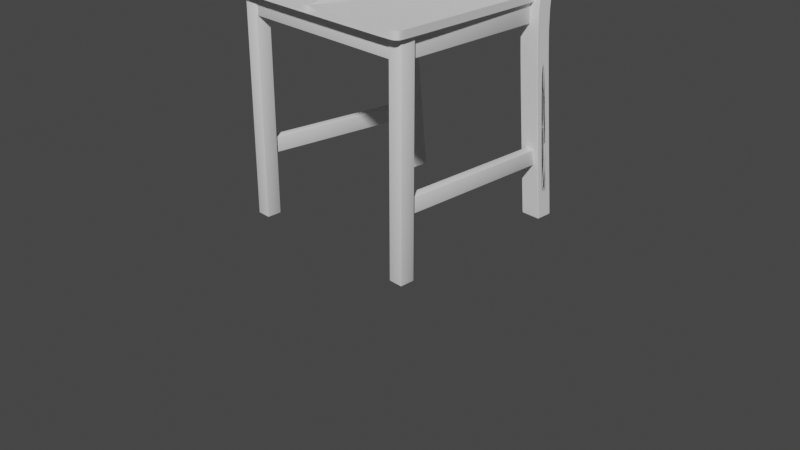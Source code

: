 # Source: Chair.blend  (saved by Blender 3.3.6; exported with 4.5.12 LTS)
import bpy
from mathutils import Matrix  # noqa: F401  (used for matrix-valued properties, if any)

bpy.ops.wm.read_factory_settings(use_empty=True)
scene = bpy.context.scene
scene.name = 'Scene'

# ---- collections
col_references = bpy.data.collections.new('References'); scene.collection.children.link(col_references)

# ---- world
world_world = bpy.data.worlds.new('World'); scene.world = world_world
world_world.use_nodes = True; world_world.node_tree.nodes.clear()
_N = world_world.node_tree.nodes; _L = world_world.node_tree.links
n0 = _N.new('ShaderNodeOutputWorld'); n0.name = 'World Output'; n0.location = (300, 300)
n1 = _N.new('ShaderNodeBackground'); n1.name = 'Background'; n1.location = (10, 300)
n1.inputs[0].default_value = (0.05088, 0.05088, 0.05088, 1.0)
_L.new(n1.outputs[0], n0.inputs[0])
n0.is_active_output = True
world_world.color = (0.05088, 0.05088, 0.05088)
world_world.use_sun_shadow = False
world_world.sun_shadow_jitter_overblur = 0.0

# ---- cameras
cam_camera = bpy.data.cameras.new('Camera')
cam_camera.clip_end = 100.0
cam_camera.ortho_scale = 7.314

# ---- meshes
me_cube_003 = bpy.data.meshes.new('Cube.003')
me_cube_003.from_pydata([(-1.051, -0.9662, 0.0232), (-1.051, -0.9662, 2.334), (-1.051, -0.8125, 0.0232), (-1.051, -0.8125, 2.334), (-0.9016, -0.9662, 0.0232), (-0.9016, -0.9662, 2.334), (-0.9016, -0.8125, 0.0232), (-0.9016, -0.8125, 2.334)], [], [(0, 1, 3, 2), (2, 3, 7, 6), (6, 7, 5, 4), (4, 5, 1, 0), (2, 6, 4, 0), (7, 3, 1, 5)])
me_cube_003.polygons.foreach_set('use_smooth', [True] * 6)
_uv = me_cube_003.uv_layers.new(name='UVMap')
_uv.uv.foreach_set('vector', [0.375, 0.0, 0.625, 0.0, 0.625, 0.25, 0.375, 0.25, 0.375, 0.25, 0.625, 0.25, 0.625, 0.5, 0.375, 0.5, 0.375, 0.5, 0.625, 0.5, 0.625, 0.75, 0.375, 0.75, 0.375, 0.75, 0.625, 0.75, 0.625, 1.0, 0.375, 1.0, 0.125, 0.5, 0.375, 0.5, 0.375, 0.75, 0.125, 0.75, 0.625, 0.5, 0.875, 0.5, 0.875, 0.75, 0.625, 0.75])
me_cube_003.update()
me_plane = bpy.data.meshes.new('Plane')
me_plane.from_pydata([(-0.9226, 0.9164, 0.0), (0.0, -1.076, 0.0), (0.0, 0.9164, 0.0), (-1.025, -1.076, 0.0), (-1.104, -0.9884, 0.0), (-1.067, -1.064, 0.0), (-1.097, -1.032, 0.0), (0.0, 0.9164, 0.07913), (-0.9226, 0.9164, 0.07913), (0.0, -1.076, 0.07913), (-1.104, -0.9884, 0.07913), (-1.097, -1.032, 0.07913), (-1.067, -1.064, 0.07913), (-1.025, -1.076, 0.07913), (-1.067, -1.064, 0.003956), (-1.067, -1.064, 0.07517), (-1.097, -1.032, 0.07517), (-1.097, -1.032, 0.003956), (-1.104, -0.9884, 0.003956), (-1.104, -0.9884, 0.07517), (-0.9226, 0.9164, 0.07517), (-0.9226, 0.9164, 0.003956), (0.0, 0.9164, 0.07517), (0.0, 0.9164, 0.003956), (-1.025, -1.076, 0.003956), (-1.025, -1.076, 0.07517), (0.0, -1.076, 0.07517), (0.0, -1.076, 0.003956), (-0.9229, 0.9136, 0.0), (-0.9229, 0.9136, 0.07913), (-0.9229, 0.9136, 0.003956), (-0.9229, 0.9136, 0.07517), (0.0, 0.9164, 0.0), (0.0, 0.9164, 0.07913), (0.0, 0.9164, 0.003956), (0.0, 0.9164, 0.07517), (-1.067, -1.064, 0.009082), (-1.097, -1.032, 0.009082), (-1.104, -0.9884, 0.009082), (-0.9226, 0.9164, 0.009082), (0.0, 0.9164, 0.009082), (-1.025, -1.076, 0.009082), (0.0, -1.076, 0.009082), (-0.9229, 0.9136, 0.009082), (0.0, 0.9164, 0.009082), (0.0, -1.076, 0.0), (0.0, -1.076, 0.07913), (0.0, -1.076, 0.003956), (0.0, -1.076, 0.07517), (0.0, -1.076, 0.009082)], [], [(4, 28, 0, 32, 2, 1, 45, 3, 5, 6), (10, 11, 12, 13, 46, 9, 7, 33, 8, 29), (16, 15, 12, 11), (31, 19, 10, 29), (35, 20, 8, 33), (15, 25, 13, 12), (19, 16, 11, 10), (26, 22, 7, 9), (48, 26, 9, 46), (45, 1, 27, 47), (49, 42, 26, 48), (1, 2, 23, 27), (42, 40, 22, 26), (4, 6, 17, 18), (38, 37, 16, 19), (5, 3, 24, 14), (36, 41, 25, 15), (32, 0, 21, 34), (44, 39, 20, 35), (28, 4, 18, 30), (43, 38, 19, 31), (6, 5, 14, 17), (37, 36, 15, 16), (39, 43, 31, 20), (0, 28, 30, 21), (20, 31, 29, 8), (40, 44, 35, 22), (2, 32, 34, 23), (22, 35, 33, 7), (23, 34, 44, 40), (21, 30, 43, 39), (17, 14, 36, 37), (30, 18, 38, 43), (34, 21, 39, 44), (14, 24, 41, 36), (18, 17, 37, 38), (27, 23, 40, 42), (47, 27, 42, 49), (24, 47, 49, 41), (41, 49, 48, 25), (3, 45, 47, 24), (25, 48, 46, 13)])
me_plane.polygons.foreach_set('use_smooth', [True] * 42)
_uv = me_plane.uv_layers.new(name='UVMap')
_uv.uv.foreach_set('vector', [0.0, 0.04394, 0.0, 0.9986, 0.0, 1.0, 0.5, 1.0, 0.5, 1.0, 0.5, 0.0, 0.5, 0.0, 0.03953, 0.0, 0.01992, 0.005887, 0.005454, 0.02197, 0.0, 0.04394, 0.005454, 0.02197, 0.01992, 0.005887, 0.03953, 0.0, 0.5, 0.0, 0.5, 0.0, 0.5, 1.0, 0.5, 1.0, 0.0, 1.0, 0.0, 0.9986, 0.005454, 0.02197, 0.01992, 0.005887, 0.01992, 0.005887, 0.005454, 0.02197, 0.0, 0.9986, 0.0, 0.04394, 0.0, 0.04394, 0.0, 0.9986, 0.5, 1.0, 0.0, 1.0, 0.0, 1.0, 0.5, 1.0, 0.01992, 0.005887, 0.03953, 0.0, 0.03953, 0.0, 0.01992, 0.005887, 0.0, 0.04394, 0.005454, 0.02197, 0.005454, 0.02197, 0.0, 0.04394, 0.5, 0.0, 0.5, 1.0, 0.5, 1.0, 0.5, 0.0, 0.5, 0.0, 0.5, 0.0, 0.5, 0.0, 0.5, 0.0, 0.5, 0.0, 0.5, 0.0, 0.5, 0.0, 0.5, 0.0, 0.5, 0.0, 0.5, 0.0, 0.5, 0.0, 0.5, 0.0, 0.5, 0.0, 0.5, 1.0, 0.5, 1.0, 0.5, 0.0, 0.5, 0.0, 0.5, 1.0, 0.5, 1.0, 0.5, 0.0, 0.0, 0.04394, 0.005454, 0.02197, 0.005454, 0.02197, 0.0, 0.04394, 0.0, 0.04394, 0.005454, 0.02197, 0.005454, 0.02197, 0.0, 0.04394, 0.01992, 0.005887, 0.03953, 0.0, 0.03953, 0.0, 0.01992, 0.005887, 0.01992, 0.005887, 0.03953, 0.0, 0.03953, 0.0, 0.01992, 0.005887, 0.5, 1.0, 0.0, 1.0, 0.0, 1.0, 0.5, 1.0, 0.5, 1.0, 0.0, 1.0, 0.0, 1.0, 0.5, 1.0, 0.0, 0.9986, 0.0, 0.04394, 0.0, 0.04394, 0.0, 0.9986, 0.0, 0.9986, 0.0, 0.04394, 0.0, 0.04394, 0.0, 0.9986, 0.005454, 0.02197, 0.01992, 0.005887, 0.01992, 0.005887, 0.005454, 0.02197, 0.005454, 0.02197, 0.01992, 0.005887, 0.01992, 0.005887, 0.005454, 0.02197, 0.0, 1.0, 0.0, 0.9986, 0.0, 0.9986, 0.0, 1.0, 0.0, 1.0, 0.0, 0.9986, 0.0, 0.9986, 0.0, 1.0, 0.0, 1.0, 0.0, 0.9986, 0.0, 0.9986, 0.0, 1.0, 0.5, 1.0, 0.5, 1.0, 0.5, 1.0, 0.5, 1.0, 0.5, 1.0, 0.5, 1.0, 0.5, 1.0, 0.5, 1.0, 0.5, 1.0, 0.5, 1.0, 0.5, 1.0, 0.5, 1.0, 0.5, 1.0, 0.5, 1.0, 0.5, 1.0, 0.5, 1.0, 0.0, 1.0, 0.0, 0.9986, 0.0, 0.9986, 0.0, 1.0, 0.005454, 0.02197, 0.01992, 0.005887, 0.01992, 0.005887, 0.005454, 0.02197, 0.0, 0.9986, 0.0, 0.04394, 0.0, 0.04394, 0.0, 0.9986, 0.5, 1.0, 0.0, 1.0, 0.0, 1.0, 0.5, 1.0, 0.01992, 0.005887, 0.03953, 0.0, 0.03953, 0.0, 0.01992, 0.005887, 0.0, 0.04394, 0.005454, 0.02197, 0.005454, 0.02197, 0.0, 0.04394, 0.5, 0.0, 0.5, 1.0, 0.5, 1.0, 0.5, 0.0, 0.5, 0.0, 0.5, 0.0, 0.5, 0.0, 0.5, 0.0, 0.03953, 0.0, 0.5, 0.0, 0.5, 0.0, 0.03953, 0.0, 0.03953, 0.0, 0.5, 0.0, 0.5, 0.0, 0.03953, 0.0, 0.03953, 0.0, 0.5, 0.0, 0.5, 0.0, 0.03953, 0.0, 0.03953, 0.0, 0.5, 0.0, 0.5, 0.0, 0.03953, 0.0])
me_plane.update()
me_cube_004 = bpy.data.meshes.new('Cube.004')
me_cube_004.from_pydata([(-1.0, 0.9831, 0.02324), (-1.0, 0.7958, 2.023), (-1.0, 1.152, 0.02324), (-1.0, 0.957, 2.023), (-0.7927, 0.9831, 0.02324), (-0.7927, 0.7958, 2.023), (-0.7927, 1.152, 0.02324), (-0.7927, 0.957, 2.023), (-1.0, 0.7958, 2.358), (-1.0, 0.957, 2.398), (-0.7927, 0.7958, 2.358), (-0.7927, 0.957, 2.398), (-1.0, 1.203, 4.775), (-1.0, 1.346, 4.745), (-0.7927, 1.203, 4.775), (-0.7927, 1.346, 4.745), (-0.7927, 1.346, 4.742), (-0.7927, 1.202, 4.771), (-1.0, 1.346, 4.742), (-1.0, 1.202, 4.771), (-1.0, 1.345, 4.745), (-0.7927, 1.345, 4.745), (-1.0, 1.345, 4.742), (-0.7927, 1.345, 4.742), (-0.7927, 1.204, 4.774), (-1.0, 1.204, 4.774), (-1.0, 1.204, 4.771), (-0.7927, 1.204, 4.771), (-0.9981, 1.203, 4.775), (-0.9981, 1.346, 4.745), (-0.9981, 1.202, 4.771), (-0.9981, 1.346, 4.742), (-0.9981, 1.345, 4.745), (-0.9981, 1.204, 4.774), (-0.7953, 1.203, 4.775), (-0.7953, 1.346, 4.745), (-0.7953, 1.346, 4.742), (-0.7953, 1.202, 4.771), (-0.7953, 1.345, 4.745), (-0.7953, 1.204, 4.774), (-1.0, 0.9827, 0.02685), (-1.0, 1.151, 0.02685), (-0.7927, 1.151, 0.02685), (-0.7927, 0.9827, 0.02685), (-0.7985, 1.152, 0.02324), (-0.9942, 1.152, 0.02324), (-0.9942, 0.957, 2.023), (-0.7985, 0.957, 2.023), (-0.9942, 0.9831, 0.02324), (-0.7985, 0.9831, 0.02324), (-0.7985, 0.7958, 2.023), (-0.9942, 0.7958, 2.023), (-0.7985, 0.9827, 0.02685), (-0.9942, 0.9827, 0.02685), (-0.9942, 1.151, 0.02685), (-0.7985, 1.151, 0.02685), (-1.0, 1.095, 0.02324), (-1.0, 1.039, 0.02324), (-1.0, 0.8495, 2.023), (-1.0, 0.9032, 2.023), (-0.7927, 1.039, 0.02324), (-0.7927, 1.095, 0.02324), (-0.7927, 0.9032, 2.023), (-0.7927, 0.8495, 2.023), (-0.7927, 1.095, 0.02685), (-0.7927, 1.039, 0.02685), (-1.0, 1.039, 0.02685), (-1.0, 1.095, 0.02685), (-0.9942, 1.095, 0.02324), (-0.9942, 1.039, 0.02324), (-0.7985, 1.095, 0.02324), (-0.7985, 1.039, 0.02324), (-1.0, 0.7958, 2.191), (-1.0, 0.957, 2.211), (-0.8044, 1.152, 0.02324), (-0.8044, 0.957, 2.023), (-0.8044, 0.9831, 0.02324), (-0.8044, 0.7958, 2.023), (-0.8044, 0.9827, 0.02685), (-0.8044, 1.151, 0.02685), (-0.8044, 1.095, 0.02324), (-0.8044, 1.039, 0.02324), (-1.0, 0.957, 2.117), (-1.0, 0.957, 2.304), (-0.7927, 0.957, 2.211)], [], [(67, 59, 3, 41), (55, 47, 7, 42), (65, 63, 5, 43), (53, 51, 1, 40), (71, 60, 4, 49), (5, 63, 62, 7, 84, 11, 10), (11, 9, 8, 10), (3, 59, 58, 1, 72, 8, 9, 83, 73, 82), (1, 51, 77, 50, 5, 10, 8, 72), (7, 47, 75, 46, 3, 82, 73, 83, 9, 11, 84), (27, 17, 14, 24), (26, 19, 12, 25), (38, 21, 15, 35), (36, 35, 15, 16), (30, 28, 12, 19), (10, 17, 37, 30, 19, 8), (9, 18, 31, 36, 16, 11), (9, 8, 19, 26, 22, 18), (11, 10, 17, 27, 23, 16), (39, 24, 21, 38), (18, 22, 20, 13), (16, 23, 21, 15), (34, 14, 24, 39), (22, 26, 25, 20), (23, 27, 24, 21), (12, 28, 33, 25), (25, 33, 32, 20), (37, 34, 28, 30), (18, 13, 29, 31), (20, 32, 29, 13), (17, 14, 34, 37), (28, 34, 39, 33), (33, 39, 38, 32), (31, 29, 35, 36), (32, 38, 35, 29), (48, 53, 40, 0), (60, 65, 43, 4), (44, 55, 42, 6), (56, 67, 41, 2), (2, 41, 54, 45), (74, 79, 55, 44), (4, 43, 52, 49), (76, 78, 53, 48), (57, 69, 48, 0), (81, 71, 49, 76), (43, 5, 50, 52), (78, 77, 51, 53), (41, 3, 46, 54), (79, 75, 47, 55), (74, 44, 70, 80), (80, 70, 71, 81), (2, 45, 68, 56), (56, 68, 69, 57), (0, 40, 66, 57), (57, 66, 67, 56), (6, 42, 64, 61), (61, 64, 65, 60), (44, 6, 61, 70), (70, 61, 60, 71), (42, 7, 62, 64), (64, 62, 63, 65), (40, 1, 58, 66), (66, 58, 59, 67), (68, 80, 81, 69), (45, 74, 80, 68), (54, 46, 75, 79), (52, 50, 77, 78), (69, 81, 76, 48), (49, 52, 78, 76), (45, 54, 79, 74)])
me_cube_004.polygons.foreach_set('use_smooth', [True] * 70)
_uv = me_cube_004.uv_layers.new(name='UVMap')
_uv.uv.foreach_set('vector', [0.3755, 0.1667, 0.625, 0.1667, 0.625, 0.25, 0.3755, 0.25, 0.3755, 0.4167, 0.625, 0.4167, 0.625, 0.5, 0.3755, 0.5, 0.3755, 0.6667, 0.625, 0.6667, 0.625, 0.75, 0.3755, 0.75, 0.3755, 0.9167, 0.625, 0.9167, 0.625, 1.0, 0.3755, 1.0, 0.2917, 0.6667, 0.375, 0.6667, 0.375, 0.75, 0.2917, 0.75, 0.625, 0.75, 0.625, 0.6667, 0.625, 0.5833, 0.625, 0.5, 0.625, 0.5, 0.625, 0.5, 0.625, 0.75, 0.625, 0.5, 0.875, 0.5, 0.875, 0.75, 0.625, 0.75, 0.625, 0.25, 0.625, 0.1667, 0.625, 0.08333, 0.625, 0.0, 0.625, 0.0, 0.625, 0.0, 0.625, 0.25, 0.625, 0.25, 0.625, 0.25, 0.625, 0.25, 0.625, 1.0, 0.625, 0.9167, 0.625, 0.8359, 0.625, 0.8333, 0.625, 0.75, 0.625, 0.75, 0.625, 1.0, 0.625, 1.0, 0.625, 0.5, 0.625, 0.4167, 0.625, 0.4141, 0.625, 0.3333, 0.625, 0.25, 0.625, 0.25, 0.625, 0.25, 0.625, 0.25, 0.625, 0.25, 0.625, 0.5, 0.625, 0.5, 0.625, 0.748, 0.625, 0.75, 0.625, 0.75, 0.625, 0.748, 0.875, 0.748, 0.875, 0.75, 0.875, 0.75, 0.875, 0.748, 0.6281, 0.502, 0.625, 0.502, 0.625, 0.5, 0.6281, 0.5, 0.0, 0.0, 0.0, 0.0, 0.0, 0.0, 0.0, 0.0, 0.0, 0.0, 0.0, 0.0, 0.0, 0.0, 0.0, 0.0, 0.0, 0.0, 0.0, 0.0, 0.0, 0.0, 0.0, 0.0, 0.0, 0.0, 0.0, 0.0, 0.0, 0.0, 0.0, 0.0, 0.0, 0.0, 0.0, 0.0, 0.0, 0.0, 0.0, 0.0, 0.875, 0.5, 0.875, 0.75, 0.875, 0.75, 0.875, 0.748, 0.875, 0.502, 0.875, 0.5, 0.625, 0.5, 0.625, 0.75, 0.625, 0.75, 0.625, 0.748, 0.625, 0.502, 0.625, 0.5, 0.6281, 0.748, 0.625, 0.748, 0.625, 0.502, 0.6281, 0.502, 0.875, 0.5, 0.875, 0.502, 0.875, 0.502, 0.875, 0.5, 0.625, 0.5, 0.625, 0.502, 0.625, 0.502, 0.625, 0.5, 0.6281, 0.75, 0.625, 0.75, 0.625, 0.748, 0.6281, 0.748, 0.875, 0.502, 0.875, 0.748, 0.875, 0.748, 0.875, 0.502, 0.625, 0.502, 0.625, 0.748, 0.625, 0.748, 0.625, 0.502, 0.875, 0.75, 0.8727, 0.75, 0.8727, 0.748, 0.875, 0.748, 0.875, 0.748, 0.8727, 0.748, 0.8727, 0.502, 0.875, 0.502, 0.0, 0.0, 0.0, 0.0, 0.0, 0.0, 0.0, 0.0, 0.0, 0.0, 0.0, 0.0, 0.0, 0.0, 0.0, 0.0, 0.875, 0.502, 0.8727, 0.502, 0.8727, 0.5, 0.875, 0.5, 0.0, 0.0, 0.0, 0.0, 0.0, 0.0, 0.0, 0.0, 0.8727, 0.75, 0.6281, 0.75, 0.6281, 0.748, 0.8727, 0.748, 0.8727, 0.748, 0.6281, 0.748, 0.6281, 0.502, 0.8727, 0.502, 0.0, 0.0, 0.0, 0.0, 0.0, 0.0, 0.0, 0.0, 0.8727, 0.502, 0.6281, 0.502, 0.6281, 0.5, 0.8727, 0.5, 0.375, 0.9167, 0.3755, 0.9167, 0.3755, 1.0, 0.375, 1.0, 0.375, 0.6667, 0.3755, 0.6667, 0.3755, 0.75, 0.375, 0.75, 0.375, 0.4167, 0.3755, 0.4167, 0.3755, 0.5, 0.375, 0.5, 0.375, 0.1667, 0.3755, 0.1667, 0.3755, 0.25, 0.375, 0.25, 0.375, 0.25, 0.3755, 0.25, 0.3755, 0.3333, 0.375, 0.3333, 0.375, 0.4141, 0.3755, 0.4141, 0.3755, 0.4167, 0.375, 0.4167, 0.375, 0.75, 0.3755, 0.75, 0.3755, 0.8333, 0.375, 0.8333, 0.375, 0.8359, 0.3755, 0.8359, 0.3755, 0.9167, 0.375, 0.9167, 0.125, 0.6667, 0.2083, 0.6667, 0.2083, 0.75, 0.125, 0.75, 0.2891, 0.6667, 0.2917, 0.6667, 0.2917, 0.75, 0.2891, 0.75, 0.3755, 0.75, 0.625, 0.75, 0.625, 0.8333, 0.3755, 0.8333, 0.3755, 0.8359, 0.625, 0.8359, 0.625, 0.9167, 0.3755, 0.9167, 0.3755, 0.25, 0.625, 0.25, 0.625, 0.3333, 0.3755, 0.3333, 0.3755, 0.4141, 0.625, 0.4141, 0.625, 0.4167, 0.3755, 0.4167, 0.2891, 0.5, 0.2917, 0.5, 0.2917, 0.5833, 0.2891, 0.5833, 0.2891, 0.5833, 0.2917, 0.5833, 0.2917, 0.6667, 0.2891, 0.6667, 0.125, 0.5, 0.2083, 0.5, 0.2083, 0.5833, 0.125, 0.5833, 0.125, 0.5833, 0.2083, 0.5833, 0.2083, 0.6667, 0.125, 0.6667, 0.375, 0.0, 0.3755, 0.0, 0.3755, 0.08333, 0.375, 0.08333, 0.375, 0.08333, 0.3755, 0.08333, 0.3755, 0.1667, 0.375, 0.1667, 0.375, 0.5, 0.3755, 0.5, 0.3755, 0.5833, 0.375, 0.5833, 0.375, 0.5833, 0.3755, 0.5833, 0.3755, 0.6667, 0.375, 0.6667, 0.2917, 0.5, 0.375, 0.5, 0.375, 0.5833, 0.2917, 0.5833, 0.2917, 0.5833, 0.375, 0.5833, 0.375, 0.6667, 0.2917, 0.6667, 0.3755, 0.5, 0.625, 0.5, 0.625, 0.5833, 0.3755, 0.5833, 0.3755, 0.5833, 0.625, 0.5833, 0.625, 0.6667, 0.3755, 0.6667, 0.3755, 0.0, 0.625, 0.0, 0.625, 0.08333, 0.3755, 0.08333, 0.3755, 0.08333, 0.625, 0.08333, 0.625, 0.1667, 0.3755, 0.1667, 0.2083, 0.5833, 0.2891, 0.5833, 0.2891, 0.6667, 0.2083, 0.6667, 0.2083, 0.5, 0.2891, 0.5, 0.2891, 0.5833, 0.2083, 0.5833, 0.3755, 0.3333, 0.625, 0.3333, 0.625, 0.4141, 0.3755, 0.4141, 0.3755, 0.8333, 0.625, 0.8333, 0.625, 0.8359, 0.3755, 0.8359, 0.2083, 0.6667, 0.2891, 0.6667, 0.2891, 0.75, 0.2083, 0.75, 0.375, 0.8333, 0.3755, 0.8333, 0.3755, 0.8359, 0.375, 0.8359, 0.375, 0.3333, 0.3755, 0.3333, 0.3755, 0.4141, 0.375, 0.4141])
me_cube_004.update()
me_cube_005 = bpy.data.meshes.new('Cube.005')
me_cube_005.from_pydata([(-0.9063, -0.9553, 2.103), (-0.9063, -0.9553, 2.341), (-0.9063, -0.8282, 2.101), (-0.9063, -0.8282, 2.338), (0.0002698, -0.8282, 2.101), (0.0002698, -0.8282, 2.338), (0.0002698, -0.9553, 2.103), (0.0002698, -0.9553, 2.341)], [], [(0, 1, 3, 2), (6, 7, 1, 0), (5, 3, 1, 7), (2, 4, 6, 0), (2, 3, 5, 4)])
me_cube_005.polygons.foreach_set('use_smooth', [True] * 5)
_uv = me_cube_005.uv_layers.new(name='UVMap')
_uv.uv.foreach_set('vector', [0.375, 0.0, 0.625, 0.0, 0.625, 0.25, 0.375, 0.25, 0.375, 0.875, 0.625, 0.875, 0.625, 1.0, 0.375, 1.0, 0.75, 0.5, 0.875, 0.5, 0.875, 0.75, 0.75, 0.75, 0.125, 0.5, 0.25, 0.5, 0.25, 0.75, 0.125, 0.75, 0.375, 0.25, 0.625, 0.25, 0.625, 0.375, 0.375, 0.375])
me_cube_005.update()
me_cube_006 = bpy.data.meshes.new('Cube.006')
me_cube_006.from_pydata([(-1.021, -0.8405, 0.6783), (-1.021, -0.8407, 0.8381), (-0.9434, 0.9463, 0.6161), (-0.9437, 0.935, 0.7759), (-0.9274, -0.8458, 0.6783), (-0.9274, -0.846, 0.8381), (-0.8494, 0.9409, 0.6161), (-0.8497, 0.9296, 0.7759)], [], [(0, 1, 3, 2), (2, 3, 7, 6), (6, 7, 5, 4), (4, 5, 1, 0), (2, 6, 4, 0), (7, 3, 1, 5)])
me_cube_006.polygons.foreach_set('use_smooth', [True] * 6)
_uv = me_cube_006.uv_layers.new(name='UVMap')
_uv.uv.foreach_set('vector', [0.375, 0.0, 0.625, 0.0, 0.625, 0.25, 0.375, 0.25, 0.375, 0.25, 0.625, 0.25, 0.625, 0.5, 0.375, 0.5, 0.375, 0.5, 0.625, 0.5, 0.625, 0.75, 0.375, 0.75, 0.375, 0.75, 0.625, 0.75, 0.625, 1.0, 0.375, 1.0, 0.125, 0.5, 0.375, 0.5, 0.375, 0.75, 0.125, 0.75, 0.625, 0.5, 0.875, 0.5, 0.875, 0.75, 0.625, 0.75])
me_cube_006.update()
me_cube_007 = bpy.data.meshes.new('Cube.007')
me_cube_007.from_pydata([(-1.021, -0.8405, 2.101), (-1.021, -0.8405, 2.347), (-0.8986, 0.8378, 2.054), (-0.8986, 0.8522, 2.289), (-0.9258, -0.8405, 2.101), (-0.9258, -0.8405, 2.347), (-0.8018, 0.8378, 2.054), (-0.8018, 0.8522, 2.289)], [], [(0, 1, 3, 2), (2, 3, 7, 6), (6, 7, 5, 4), (4, 5, 1, 0), (2, 6, 4, 0), (7, 3, 1, 5)])
me_cube_007.polygons.foreach_set('use_smooth', [True] * 6)
_uv = me_cube_007.uv_layers.new(name='UVMap')
_uv.uv.foreach_set('vector', [0.375, 0.0, 0.625, 0.0, 0.625, 0.25, 0.375, 0.25, 0.375, 0.25, 0.625, 0.25, 0.625, 0.5, 0.375, 0.5, 0.375, 0.5, 0.625, 0.5, 0.625, 0.75, 0.375, 0.75, 0.375, 0.75, 0.625, 0.75, 0.625, 1.0, 0.375, 1.0, 0.125, 0.5, 0.375, 0.5, 0.375, 0.75, 0.125, 0.75, 0.625, 0.5, 0.875, 0.5, 0.875, 0.75, 0.625, 0.75])
me_cube_007.update()
me_cube_008 = bpy.data.meshes.new('Cube.008')
me_cube_008.from_pydata([(-0.9, 0.7964, 2.057), (-0.9, 0.7964, 2.31), (-0.9, 0.8798, 2.054), (-0.9, 0.8798, 2.31), (0.0, 0.8798, 2.054), (0.0, 0.8798, 2.31), (0.0, 0.7964, 2.057), (0.0, 0.7964, 2.31)], [], [(0, 1, 3, 2), (6, 7, 1, 0), (5, 3, 1, 7), (2, 4, 6, 0), (2, 3, 5, 4)])
me_cube_008.polygons.foreach_set('use_smooth', [True] * 5)
_uv = me_cube_008.uv_layers.new(name='UVMap')
_uv.uv.foreach_set('vector', [0.375, 0.0, 0.625, 0.0, 0.625, 0.25, 0.375, 0.25, 0.375, 0.875, 0.625, 0.875, 0.625, 1.0, 0.375, 1.0, 0.75, 0.5, 0.875, 0.5, 0.875, 0.75, 0.75, 0.75, 0.125, 0.5, 0.25, 0.5, 0.25, 0.75, 0.125, 0.75, 0.375, 0.25, 0.625, 0.25, 0.625, 0.375, 0.375, 0.375])
me_cube_008.update()
me_cube_009 = bpy.data.meshes.new('Cube.009')
me_cube_009.from_pydata([(-0.8649, 1.18, 4.438), (-0.8649, 1.225, 4.689), (-0.8649, 1.263, 4.438), (-0.8649, 1.308, 4.689), (0.007763, 1.263, 4.438), (0.007763, 1.308, 4.689), (0.007763, 1.18, 4.438), (0.007763, 1.225, 4.689)], [], [(0, 1, 3, 2), (6, 7, 1, 0), (5, 3, 1, 7), (2, 4, 6, 0), (2, 3, 5, 4)])
me_cube_009.polygons.foreach_set('use_smooth', [True] * 5)
_uv = me_cube_009.uv_layers.new(name='UVMap')
_uv.uv.foreach_set('vector', [0.375, 0.0, 0.625, 0.0, 0.625, 0.25, 0.375, 0.25, 0.375, 0.875, 0.625, 0.875, 0.625, 1.0, 0.375, 1.0, 0.75, 0.5, 0.875, 0.5, 0.875, 0.75, 0.75, 0.75, 0.125, 0.5, 0.25, 0.5, 0.25, 0.75, 0.125, 0.75, 0.375, 0.25, 0.625, 0.25, 0.625, 0.375, 0.375, 0.375])
me_cube_009.update()
me_cube_010 = bpy.data.meshes.new('Cube.010')
me_cube_010.from_pydata([(-0.8575, 0.9246, 2.9), (-0.8575, 0.9493, 3.043), (-0.8575, 1.011, 2.9), (-0.8575, 1.036, 3.043), (0.07123, 1.011, 2.9), (0.07123, 1.036, 3.043), (0.07123, 0.9246, 2.9), (0.07123, 0.9493, 3.043)], [], [(0, 1, 3, 2), (6, 7, 1, 0), (5, 3, 1, 7), (2, 4, 6, 0), (2, 3, 5, 4)])
me_cube_010.polygons.foreach_set('use_smooth', [True] * 5)
_uv = me_cube_010.uv_layers.new(name='UVMap')
_uv.uv.foreach_set('vector', [0.375, 0.0, 0.625, 0.0, 0.625, 0.25, 0.375, 0.25, 0.375, 0.875, 0.625, 0.875, 0.625, 1.0, 0.375, 1.0, 0.75, 0.5, 0.875, 0.5, 0.875, 0.75, 0.75, 0.75, 0.125, 0.5, 0.25, 0.5, 0.25, 0.75, 0.125, 0.75, 0.375, 0.25, 0.625, 0.25, 0.625, 0.375, 0.375, 0.375])
me_cube_010.update()
me_cube_011 = bpy.data.meshes.new('Cube.011')
me_cube_011.from_pydata([(-0.3079, -0.1469, -0.7445), (-0.3079, 0.09907, 0.7419), (-0.3079, -0.1011, -0.7445), (-0.3079, 0.1481, 0.7419), (0.0, -0.1011, -0.7445), (0.0, 0.1481, 0.7419), (0.0, -0.1469, -0.7445), (0.0, 0.09907, 0.7419)], [], [(0, 1, 3, 2), (6, 7, 1, 0), (5, 3, 1, 7), (2, 4, 6, 0), (2, 3, 5, 4)])
me_cube_011.polygons.foreach_set('use_smooth', [True] * 5)
_uv = me_cube_011.uv_layers.new(name='UVMap')
_uv.uv.foreach_set('vector', [0.375, 0.0, 0.625, 0.0, 0.625, 0.25, 0.375, 0.25, 0.375, 0.875, 0.625, 0.875, 0.625, 1.0, 0.375, 1.0, 0.75, 0.5, 0.875, 0.5, 0.875, 0.75, 0.75, 0.75, 0.125, 0.5, 0.25, 0.5, 0.25, 0.75, 0.125, 0.75, 0.375, 0.25, 0.625, 0.25, 0.625, 0.375, 0.375, 0.375])
me_cube_011.update()
me_cube_012 = bpy.data.meshes.new('Cube.012')
me_cube_012.from_pydata([(-1.0, 0.9822, 0.02366), (-1.0, 1.204, 4.772), (-1.0, 1.162, 0.02366), (-1.0, 1.351, 4.742), (-0.7905, 0.9822, 0.02366), (-0.7905, 1.204, 4.772), (-0.7905, 1.162, 0.02366), (-0.7905, 1.351, 4.742), (-1.0, 0.7957, 2.354), (-1.0, 0.9587, 2.354), (-0.7905, 0.9587, 2.354), (-0.7905, 0.7957, 2.354), (-1.0, 0.9568, 2.011), (-0.7905, 0.9568, 2.011), (-0.7905, 0.7938, 2.011), (-1.0, 0.7938, 2.011), (-1.0, 1.204, 4.768), (-1.0, 1.35, 4.738), (-0.7905, 1.35, 4.738), (-0.7905, 1.204, 4.768), (-0.7975, 1.162, 0.02366), (-0.993, 1.162, 0.02366), (-0.993, 1.351, 4.742), (-0.7975, 1.351, 4.742), (-0.993, 0.9822, 0.02366), (-0.7975, 0.9822, 0.02366), (-0.7975, 1.204, 4.772), (-0.993, 1.204, 4.772), (-0.7975, 0.7957, 2.354), (-0.993, 0.7957, 2.354), (-0.993, 0.9587, 2.354), (-0.7975, 0.9587, 2.354), (-0.993, 0.9568, 2.011), (-0.7975, 0.9568, 2.011), (-0.7975, 0.7938, 2.011), (-0.993, 0.7938, 2.011), (-0.7975, 1.204, 4.768), (-0.993, 1.204, 4.768), (-0.993, 1.35, 4.738), (-0.7975, 1.35, 4.738), (-1.0, 1.162, 0.02715), (-0.7905, 1.162, 0.02715), (-0.7905, 0.9819, 0.02715), (-1.0, 0.9819, 0.02715), (-0.7975, 0.9819, 0.02715), (-0.993, 0.9819, 0.02715), (-0.993, 1.162, 0.02715), (-0.7975, 1.162, 0.02715), (-1.0, 1.153, 0.02366), (-1.0, 0.9896, 0.02366), (-1.0, 1.21, 4.771), (-1.0, 1.343, 4.744), (-0.7905, 0.9896, 0.02366), (-0.7905, 1.153, 0.02366), (-0.7905, 1.343, 4.744), (-0.7905, 1.21, 4.771), (-0.7905, 0.9507, 2.354), (-0.7905, 0.8024, 2.354), (-1.0, 0.8024, 2.354), (-1.0, 0.9507, 2.354), (-1.0, 0.8004, 2.011), (-1.0, 0.9488, 2.011), (-0.7905, 0.9488, 2.011), (-0.7905, 0.8004, 2.011), (-0.7905, 1.343, 4.74), (-0.7905, 1.21, 4.767), (-1.0, 1.21, 4.767), (-1.0, 1.343, 4.74), (-0.7975, 1.343, 4.744), (-0.7975, 1.21, 4.771), (-0.993, 1.343, 4.744), (-0.993, 1.21, 4.771), (-0.993, 1.153, 0.02366), (-0.993, 0.9896, 0.02366), (-0.7975, 1.153, 0.02366), (-0.7975, 0.9896, 0.02366), (-0.7905, 1.153, 0.02715), (-0.7905, 0.9892, 0.02715), (-1.0, 0.9892, 0.02715), (-1.0, 1.153, 0.02715)], [], [(67, 51, 3, 17), (39, 23, 7, 18), (65, 55, 5, 19), (37, 27, 1, 16), (75, 52, 4, 25), (71, 50, 1, 27), (35, 29, 8, 15), (63, 57, 11, 14), (33, 31, 10, 13), (61, 59, 9, 12), (79, 61, 12, 40), (47, 33, 13, 41), (77, 63, 14, 42), (45, 35, 15, 43), (29, 37, 16, 8), (57, 65, 19, 11), (31, 39, 18, 10), (59, 67, 17, 9), (9, 17, 38, 30), (30, 38, 39, 31), (11, 19, 36, 28), (28, 36, 37, 29), (42, 14, 34, 44), (44, 34, 35, 45), (40, 12, 32, 46), (46, 32, 33, 47), (12, 9, 30, 32), (32, 30, 31, 33), (14, 11, 28, 34), (34, 28, 29, 35), (55, 69, 26, 5), (69, 71, 27, 26), (49, 73, 24, 0), (73, 75, 25, 24), (19, 5, 26, 36), (36, 26, 27, 37), (17, 3, 22, 38), (38, 22, 23, 39), (21, 46, 47, 20), (2, 40, 46, 21), (25, 44, 45, 24), (4, 42, 44, 25), (24, 45, 43, 0), (52, 77, 42, 4), (20, 47, 41, 6), (48, 79, 40, 2), (0, 43, 78, 49), (49, 78, 79, 48), (6, 41, 76, 53), (53, 76, 77, 52), (21, 20, 74, 72), (72, 74, 75, 73), (2, 21, 72, 48), (48, 72, 73, 49), (23, 22, 70, 68), (68, 70, 71, 69), (7, 23, 68, 54), (54, 68, 69, 55), (8, 16, 66, 58), (58, 66, 67, 59), (10, 18, 64, 56), (56, 64, 65, 57), (41, 13, 62, 76), (76, 62, 63, 77), (43, 15, 60, 78), (78, 60, 61, 79), (15, 8, 58, 60), (60, 58, 59, 61), (13, 10, 56, 62), (62, 56, 57, 63), (22, 3, 51, 70), (70, 51, 50, 71), (20, 6, 53, 74), (74, 53, 52, 75), (18, 7, 54, 64), (64, 54, 55, 65), (16, 1, 50, 66), (66, 50, 51, 67)])
me_cube_012.polygons.foreach_set('use_smooth', [True] * 78)
_uv = me_cube_012.uv_layers.new(name='UVMap')
_uv.uv.foreach_set('vector', [0.6248, 0.2378, 0.625, 0.2376, 0.625, 0.25, 0.6248, 0.25, 0.6248, 0.4167, 0.625, 0.4167, 0.625, 0.5, 0.6248, 0.5, 0.6248, 0.7397, 0.625, 0.7398, 0.625, 0.75, 0.6248, 0.75, 0.6248, 0.9167, 0.625, 0.9167, 0.625, 1.0, 0.6248, 1.0, 0.2917, 0.7397, 0.375, 0.7395, 0.375, 0.75, 0.2917, 0.75, 0.7917, 0.7397, 0.875, 0.7398, 0.875, 0.75, 0.7917, 0.75, 0.4794, 0.9167, 0.4974, 0.9167, 0.4974, 1.0, 0.4794, 1.0, 0.4794, 0.7397, 0.4974, 0.7397, 0.4974, 0.75, 0.4794, 0.75, 0.4794, 0.4167, 0.4974, 0.4167, 0.4974, 0.5, 0.4794, 0.5, 0.4794, 0.2378, 0.4974, 0.2378, 0.4974, 0.25, 0.4794, 0.25, 0.3752, 0.2378, 0.4794, 0.2378, 0.4794, 0.25, 0.3752, 0.25, 0.3752, 0.4167, 0.4794, 0.4167, 0.4794, 0.5, 0.3752, 0.5, 0.3752, 0.7396, 0.4794, 0.7397, 0.4794, 0.75, 0.3752, 0.75, 0.3752, 0.9167, 0.4794, 0.9167, 0.4794, 1.0, 0.3752, 1.0, 0.4974, 0.9167, 0.6248, 0.9167, 0.6248, 1.0, 0.4974, 1.0, 0.4974, 0.7397, 0.6248, 0.7397, 0.6248, 0.75, 0.4974, 0.75, 0.4974, 0.4167, 0.6248, 0.4167, 0.6248, 0.5, 0.4974, 0.5, 0.4974, 0.2378, 0.6248, 0.2378, 0.6248, 0.25, 0.4974, 0.25, 0.4974, 0.25, 0.6248, 0.25, 0.6248, 0.3333, 0.4974, 0.3333, 0.4974, 0.3333, 0.6248, 0.3333, 0.6248, 0.4167, 0.4974, 0.4167, 0.4974, 0.75, 0.6248, 0.75, 0.6248, 0.8333, 0.4974, 0.8333, 0.4974, 0.8333, 0.6248, 0.8333, 0.6248, 0.9167, 0.4974, 0.9167, 0.3752, 0.75, 0.4794, 0.75, 0.4794, 0.8333, 0.3752, 0.8333, 0.3752, 0.8333, 0.4794, 0.8333, 0.4794, 0.9167, 0.3752, 0.9167, 0.3752, 0.25, 0.4794, 0.25, 0.4794, 0.3333, 0.3752, 0.3333, 0.3752, 0.3333, 0.4794, 0.3333, 0.4794, 0.4167, 0.3752, 0.4167, 0.4794, 0.25, 0.4974, 0.25, 0.4974, 0.3333, 0.4794, 0.3333, 0.4794, 0.3333, 0.4974, 0.3333, 0.4974, 0.4167, 0.4794, 0.4167, 0.4794, 0.75, 0.4974, 0.75, 0.4974, 0.8333, 0.4794, 0.8333, 0.4794, 0.8333, 0.4974, 0.8333, 0.4974, 0.9167, 0.4794, 0.9167, 0.625, 0.7398, 0.7083, 0.7397, 0.7083, 0.75, 0.625, 0.75, 0.7083, 0.7397, 0.7917, 0.7397, 0.7917, 0.75, 0.7083, 0.75, 0.125, 0.7395, 0.2083, 0.7397, 0.2083, 0.75, 0.125, 0.75, 0.2083, 0.7397, 0.2917, 0.7397, 0.2917, 0.75, 0.2083, 0.75, 0.6248, 0.75, 0.625, 0.75, 0.625, 0.8333, 0.6248, 0.8333, 0.6248, 0.8333, 0.625, 0.8333, 0.625, 0.9167, 0.6248, 0.9167, 0.6248, 0.25, 0.625, 0.25, 0.625, 0.3333, 0.6248, 0.3333, 0.6248, 0.3333, 0.625, 0.3333, 0.625, 0.4167, 0.6248, 0.4167, 0.375, 0.3333, 0.3752, 0.3333, 0.3752, 0.4167, 0.375, 0.4167, 0.375, 0.25, 0.3752, 0.25, 0.3752, 0.3333, 0.375, 0.3333, 0.375, 0.8333, 0.3752, 0.8333, 0.3752, 0.9167, 0.375, 0.9167, 0.375, 0.75, 0.3752, 0.75, 0.3752, 0.8333, 0.375, 0.8333, 0.375, 0.9167, 0.3752, 0.9167, 0.3752, 1.0, 0.375, 1.0, 0.375, 0.7395, 0.3752, 0.7396, 0.3752, 0.75, 0.375, 0.75, 0.375, 0.4167, 0.3752, 0.4167, 0.3752, 0.5, 0.375, 0.5, 0.375, 0.2378, 0.3752, 0.2378, 0.3752, 0.25, 0.375, 0.25, 0.375, 0.0, 0.3752, 0.0, 0.3752, 0.01041, 0.375, 0.01048, 0.375, 0.01048, 0.3752, 0.01041, 0.3752, 0.2378, 0.375, 0.2378, 0.375, 0.5, 0.3752, 0.5, 0.3752, 0.5122, 0.375, 0.5122, 0.375, 0.5122, 0.3752, 0.5122, 0.3752, 0.7396, 0.375, 0.7395, 0.2083, 0.5, 0.2917, 0.5, 0.2917, 0.5122, 0.2083, 0.5122, 0.2083, 0.5122, 0.2917, 0.5122, 0.2917, 0.7397, 0.2083, 0.7397, 0.125, 0.5, 0.2083, 0.5, 0.2083, 0.5122, 0.125, 0.5122, 0.125, 0.5122, 0.2083, 0.5122, 0.2083, 0.7397, 0.125, 0.7395, 0.7083, 0.5, 0.7917, 0.5, 0.7917, 0.5122, 0.7083, 0.5122, 0.7083, 0.5122, 0.7917, 0.5122, 0.7917, 0.7397, 0.7083, 0.7397, 0.625, 0.5, 0.7083, 0.5, 0.7083, 0.5122, 0.625, 0.5124, 0.625, 0.5124, 0.7083, 0.5122, 0.7083, 0.7397, 0.625, 0.7398, 0.4974, 0.0, 0.6248, 0.0, 0.6248, 0.01026, 0.4974, 0.0103, 0.4974, 0.0103, 0.6248, 0.01026, 0.6248, 0.2378, 0.4974, 0.2378, 0.4974, 0.5, 0.6248, 0.5, 0.6248, 0.5122, 0.4974, 0.5122, 0.4974, 0.5122, 0.6248, 0.5122, 0.6248, 0.7397, 0.4974, 0.7397, 0.3752, 0.5, 0.4794, 0.5, 0.4794, 0.5122, 0.3752, 0.5122, 0.3752, 0.5122, 0.4794, 0.5122, 0.4794, 0.7397, 0.3752, 0.7396, 0.3752, 0.0, 0.4794, 0.0, 0.4794, 0.0103, 0.3752, 0.01041, 0.3752, 0.01041, 0.4794, 0.0103, 0.4794, 0.2378, 0.3752, 0.2378, 0.4794, 0.0, 0.4974, 0.0, 0.4974, 0.0103, 0.4794, 0.0103, 0.4794, 0.0103, 0.4974, 0.0103, 0.4974, 0.2378, 0.4794, 0.2378, 0.4794, 0.5, 0.4974, 0.5, 0.4974, 0.5122, 0.4794, 0.5122, 0.4794, 0.5122, 0.4974, 0.5122, 0.4974, 0.7397, 0.4794, 0.7397, 0.7917, 0.5, 0.875, 0.5, 0.875, 0.5122, 0.7917, 0.5122, 0.7917, 0.5122, 0.875, 0.5122, 0.875, 0.7398, 0.7917, 0.7397, 0.2917, 0.5, 0.375, 0.5, 0.375, 0.5122, 0.2917, 0.5122, 0.2917, 0.5122, 0.375, 0.5122, 0.375, 0.7395, 0.2917, 0.7397, 0.6248, 0.5, 0.625, 0.5, 0.625, 0.5124, 0.6248, 0.5122, 0.6248, 0.5122, 0.625, 0.5124, 0.625, 0.7398, 0.6248, 0.7397, 0.6248, 0.0, 0.625, 0.0, 0.625, 0.01025, 0.6248, 0.01026, 0.6248, 0.01026, 0.625, 0.01025, 0.625, 0.2376, 0.6248, 0.2378])
me_cube_012.update()

# ---- objects
ob_camera = bpy.data.objects.new('Camera', cam_camera)
ob_front_legs = bpy.data.objects.new('Front_Legs', me_cube_003)
ob_sit = bpy.data.objects.new('Sit', me_plane)
ob_back_legs = bpy.data.objects.new('Back_Legs', me_cube_004)
ob_front_delta = bpy.data.objects.new('Front_delta', me_cube_005)
ob_side_lower_deltas = bpy.data.objects.new('Side_lower_deltas', me_cube_006)
ob_side_upper_deltas = bpy.data.objects.new('Side_upper_deltas', me_cube_007)
ob_back_delta = bpy.data.objects.new('Back_delta', me_cube_008)
ob_back_upper_delta = bpy.data.objects.new('Back_upper_delta', me_cube_009)
ob_back_lower_delta = bpy.data.objects.new('Back_lower_delta', me_cube_010)
ob_middle_vertical_delta = bpy.data.objects.new('Middle_vertical_delta', me_cube_011)
ob_left_vertical_delta = bpy.data.objects.new('Left_vertical_delta', me_cube_011)
ob_right_vertical_delta = bpy.data.objects.new('Right_vertical_delta', me_cube_011)
ob_cube = bpy.data.objects.new('Cube', me_cube_012)
ob_empty = bpy.data.objects.new('Empty', None)
ob_empty_001 = bpy.data.objects.new('Empty.001', None)
ob_empty_002 = bpy.data.objects.new('Empty.002', None)

# ---- transforms, parenting, visibility, modifiers, constraints
ob_camera.location = (7.359, -6.926, 4.958)
ob_camera.rotation_euler = (1.109, 0.0, 0.8149)
ob_camera.lock_rotations_4d = False
ob_camera.empty_display_type = 'ARROWS'
ob_camera.color = (0.0, 0.0, 0.0, 0.0)
ob_camera.display_type = 'WIRE'
ob_camera.lineart.crease_threshold = 0.0
ob_front_legs.location = (0.0, 0.0, 0.0)
_m = ob_front_legs.modifiers.new('Mirror', 'MIRROR')
_m = ob_front_legs.modifiers.new('Bevel', 'BEVEL')
_m.width = 0.002
_m.width_pct = 0.002
_m.segments = 2
_m.angle_limit = 1.396
ob_sit.location = (0.0, 0.0, 2.29)
ob_sit.rotation_euler = (-0.03183, -0.0, 0.0)
_m = ob_sit.modifiers.new('Mirror', 'MIRROR')
_m = ob_sit.modifiers.new('Bevel', 'BEVEL')
_m.width = 0.005
_m.width_pct = 0.005
_m.segments = 2
_m.angle_limit = 0.8727
_m = ob_sit.modifiers.new('Subdivision', 'SUBSURF')
_m.levels = 2
ob_back_legs.location = (0.0, 0.0, 0.0)
_m = ob_back_legs.modifiers.new('Mirror', 'MIRROR')
_m = ob_back_legs.modifiers.new('Subdivision', 'SUBSURF')
_m.levels = 2
ob_front_delta.location = (0.0, 0.0, 0.0)
_m = ob_front_delta.modifiers.new('Mirror', 'MIRROR')
_m = ob_front_delta.modifiers.new('Bevel', 'BEVEL')
_m.width = 0.002
_m.width_pct = 0.002
_m.segments = 2
_m.angle_limit = 1.396
ob_side_lower_deltas.location = (0.0, 0.0, 0.0)
_m = ob_side_lower_deltas.modifiers.new('Mirror', 'MIRROR')
_m = ob_side_lower_deltas.modifiers.new('Bevel', 'BEVEL')
_m.width = 0.002
_m.width_pct = 0.002
_m.segments = 2
_m.angle_limit = 1.396
ob_side_upper_deltas.location = (0.0, 0.0, 0.0)
_m = ob_side_upper_deltas.modifiers.new('Mirror', 'MIRROR')
_m = ob_side_upper_deltas.modifiers.new('Bevel', 'BEVEL')
_m.width = 0.002
_m.width_pct = 0.002
_m.segments = 2
_m.angle_limit = 1.396
ob_back_delta.location = (0.0, 0.0, 0.0)
_m = ob_back_delta.modifiers.new('Mirror', 'MIRROR')
_m = ob_back_delta.modifiers.new('Bevel', 'BEVEL')
_m.width = 0.002
_m.width_pct = 0.002
_m.segments = 2
_m.angle_limit = 1.396
ob_back_upper_delta.location = (0.0, 0.0, 0.0)
_m = ob_back_upper_delta.modifiers.new('Mirror', 'MIRROR')
_m = ob_back_upper_delta.modifiers.new('Bevel', 'BEVEL')
_m.width = 0.002
_m.width_pct = 0.002
_m.segments = 2
ob_back_lower_delta.location = (0.0, 0.0, 0.0)
_m = ob_back_lower_delta.modifiers.new('Mirror', 'MIRROR')
_m = ob_back_lower_delta.modifiers.new('Bevel', 'BEVEL')
_m.width = 0.002
_m.width_pct = 0.002
_m.segments = 2
_m.angle_limit = 1.396
ob_middle_vertical_delta.location = (-0.01255, 1.111, 3.739)
ob_middle_vertical_delta.scale = (0.2237, 1.0, 1.0)
_m = ob_middle_vertical_delta.modifiers.new('Mirror', 'MIRROR')
_m = ob_middle_vertical_delta.modifiers.new('Bevel', 'BEVEL')
_m.width = 0.002
_m.width_pct = 0.002
_m.segments = 2
ob_left_vertical_delta.location = (-0.3609, 1.111, 3.739)
ob_left_vertical_delta.scale = (0.2237, 1.0, 1.0)
_m = ob_left_vertical_delta.modifiers.new('Mirror', 'MIRROR')
_m = ob_left_vertical_delta.modifiers.new('Bevel', 'BEVEL')
_m.width = 0.002
_m.width_pct = 0.002
_m.segments = 2
ob_right_vertical_delta.location = (0.3431, 1.111, 3.739)
ob_right_vertical_delta.scale = (0.2237, 1.0, 1.0)
_m = ob_right_vertical_delta.modifiers.new('Mirror', 'MIRROR')
_m = ob_right_vertical_delta.modifiers.new('Bevel', 'BEVEL')
_m.width = 0.002
_m.width_pct = 0.002
_m.segments = 2
ob_cube.location = (0.0, 0.0, 0.0)
_m = ob_cube.modifiers.new('Mirror', 'MIRROR')
_m = ob_cube.modifiers.new('Subdivision', 'SUBSURF')
_m.levels = 2
ob_empty.location = (-4.954, 0.2, 4.8)
ob_empty.scale = (2.72, 2.72, 2.72)
ob_empty.empty_display_type = 'IMAGE'
ob_empty.empty_display_size = 5.0
ob_empty.empty_image_depth = 'FRONT'
ob_empty.show_empty_image_perspective = False
ob_empty.use_empty_image_alpha = True
ob_empty.color = (1.0, 1.0, 1.0, 0.5)
ob_empty_001.location = (1.253, -1.047, 2.624)
ob_empty_001.rotation_euler = (1.571, -0.0, 0.0)
ob_empty_001.scale = (2.72, 2.72, 2.72)
ob_empty_001.empty_display_type = 'IMAGE'
ob_empty_001.empty_display_size = 5.0
ob_empty_001.empty_image_depth = 'FRONT'
ob_empty_001.show_empty_image_perspective = False
ob_empty_001.use_empty_image_alpha = True
ob_empty_001.color = (1.0, 1.0, 1.0, 0.5)
ob_empty_002.location = (-1.116, -4.4, 2.624)
ob_empty_002.rotation_euler = (1.571, -0.0, -1.571)
ob_empty_002.scale = (2.72, 2.72, 2.72)
ob_empty_002.empty_display_type = 'IMAGE'
ob_empty_002.empty_display_size = 5.0
ob_empty_002.empty_image_depth = 'FRONT'
ob_empty_002.show_empty_image_perspective = False
ob_empty_002.use_empty_image_alpha = True
ob_empty_002.color = (1.0, 1.0, 1.0, 0.5)

# ---- collection membership
scene.collection.objects.link(ob_camera)
scene.collection.objects.link(ob_front_legs)
scene.collection.objects.link(ob_sit)
scene.collection.objects.link(ob_back_legs)
scene.collection.objects.link(ob_front_delta)
scene.collection.objects.link(ob_side_lower_deltas)
scene.collection.objects.link(ob_side_upper_deltas)
scene.collection.objects.link(ob_back_delta)
scene.collection.objects.link(ob_back_upper_delta)
scene.collection.objects.link(ob_back_lower_delta)
scene.collection.objects.link(ob_middle_vertical_delta)
scene.collection.objects.link(ob_left_vertical_delta)
scene.collection.objects.link(ob_right_vertical_delta)
scene.collection.objects.link(ob_cube)
col_references.objects.link(ob_empty)
col_references.objects.link(ob_empty_001)
col_references.objects.link(ob_empty_002)

# ---- scene / render settings (as saved in the file)
scene.camera = ob_camera
scene.frame_start = 1; scene.frame_end = 250; scene.frame_set(1)
scene.render.engine = 'BLENDER_EEVEE_NEXT'
scene.cycles.sampling_pattern = 'TABULATED_SOBOL'
scene.cycles.use_light_tree = False
scene.view_settings.view_transform = 'Filmic'
bpy.context.view_layer.update()

# ---- added for rendering (the .blend has no usable light): sun
light_auto_sun = bpy.data.lights.new('AutoSun', 'SUN')
light_auto_sun.energy = 3.0
light_auto_sun.angle = 0.0523599
ob_auto_sun = bpy.data.objects.new('AutoSun', light_auto_sun)
scene.collection.objects.link(ob_auto_sun)
ob_auto_sun.rotation_euler = (0.872665, 0.174533, 0.523599)
bpy.context.view_layer.update()
